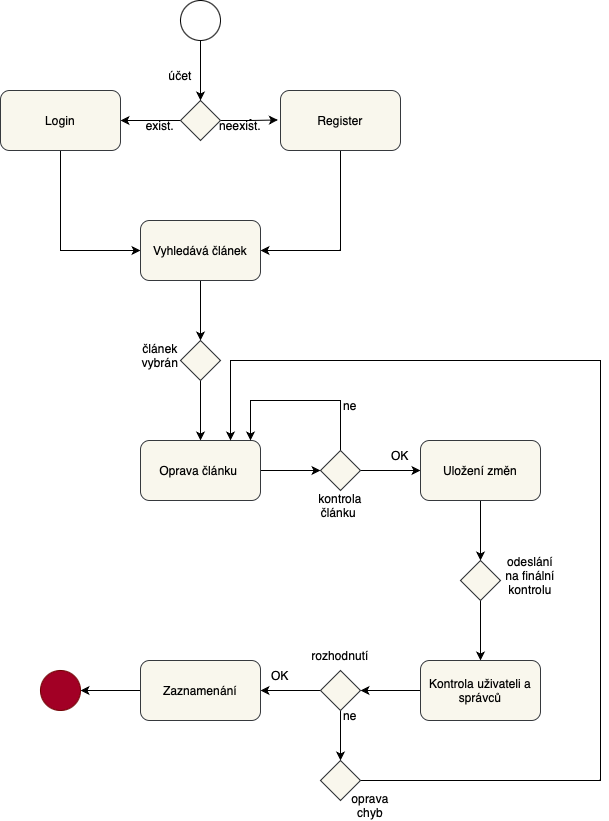

The diagram above was exported from draw.io. Its source (the exported page's mxGraphModel, read from the mxfile embedded in the PNG):
<mxGraphModel dx="954" dy="675" grid="1" gridSize="10" guides="1" tooltips="1" connect="1" arrows="1" fold="1" page="1" pageScale="1" pageWidth="827" pageHeight="1169" math="0" shadow="0">
  <root>
    <mxCell id="0" />
    <mxCell id="1" parent="0" />
    <mxCell id="8QqoD97N3NyJGOmYzk0o-9" style="edgeStyle=orthogonalEdgeStyle;rounded=0;orthogonalLoop=1;jettySize=auto;html=1;entryX=-0.022;entryY=0.491;entryDx=0;entryDy=0;entryPerimeter=0;" edge="1" parent="1" source="8QqoD97N3NyJGOmYzk0o-2" target="8QqoD97N3NyJGOmYzk0o-4">
      <mxGeometry relative="1" as="geometry" />
    </mxCell>
    <mxCell id="8QqoD97N3NyJGOmYzk0o-10" style="edgeStyle=orthogonalEdgeStyle;rounded=0;orthogonalLoop=1;jettySize=auto;html=1;entryX=1;entryY=0.5;entryDx=0;entryDy=0;" edge="1" parent="1" source="8QqoD97N3NyJGOmYzk0o-2" target="8QqoD97N3NyJGOmYzk0o-5">
      <mxGeometry relative="1" as="geometry" />
    </mxCell>
    <mxCell id="8QqoD97N3NyJGOmYzk0o-2" value="" style="rhombus;whiteSpace=wrap;html=1;fillColor=#f9f7ed;strokeColor=#36393d;" vertex="1" parent="1">
      <mxGeometry x="180" y="220" width="40" height="40" as="geometry" />
    </mxCell>
    <mxCell id="8QqoD97N3NyJGOmYzk0o-8" style="edgeStyle=orthogonalEdgeStyle;rounded=0;orthogonalLoop=1;jettySize=auto;html=1;entryX=0.5;entryY=0;entryDx=0;entryDy=0;" edge="1" parent="1" source="8QqoD97N3NyJGOmYzk0o-3" target="8QqoD97N3NyJGOmYzk0o-2">
      <mxGeometry relative="1" as="geometry" />
    </mxCell>
    <mxCell id="8QqoD97N3NyJGOmYzk0o-3" value="" style="ellipse;whiteSpace=wrap;html=1;aspect=fixed;" vertex="1" parent="1">
      <mxGeometry x="180" y="120" width="40" height="40" as="geometry" />
    </mxCell>
    <mxCell id="8QqoD97N3NyJGOmYzk0o-13" style="edgeStyle=orthogonalEdgeStyle;rounded=0;orthogonalLoop=1;jettySize=auto;html=1;entryX=1;entryY=0.5;entryDx=0;entryDy=0;exitX=0.5;exitY=1;exitDx=0;exitDy=0;" edge="1" parent="1" source="8QqoD97N3NyJGOmYzk0o-4" target="8QqoD97N3NyJGOmYzk0o-11">
      <mxGeometry relative="1" as="geometry">
        <Array as="points">
          <mxPoint x="340" y="370" />
        </Array>
      </mxGeometry>
    </mxCell>
    <mxCell id="8QqoD97N3NyJGOmYzk0o-4" value="&lt;font color=&quot;#000000&quot;&gt;Register&lt;/font&gt;" style="rounded=1;whiteSpace=wrap;html=1;fillColor=#f9f7ed;strokeColor=#36393d;" vertex="1" parent="1">
      <mxGeometry x="280" y="210" width="120" height="60" as="geometry" />
    </mxCell>
    <mxCell id="8QqoD97N3NyJGOmYzk0o-12" style="edgeStyle=orthogonalEdgeStyle;rounded=0;orthogonalLoop=1;jettySize=auto;html=1;entryX=0;entryY=0.5;entryDx=0;entryDy=0;exitX=0.5;exitY=1;exitDx=0;exitDy=0;" edge="1" parent="1" source="8QqoD97N3NyJGOmYzk0o-5" target="8QqoD97N3NyJGOmYzk0o-11">
      <mxGeometry relative="1" as="geometry" />
    </mxCell>
    <mxCell id="8QqoD97N3NyJGOmYzk0o-5" value="&lt;font color=&quot;#000000&quot;&gt;Login&lt;/font&gt;" style="rounded=1;whiteSpace=wrap;html=1;fillColor=#f9f7ed;strokeColor=#36393d;" vertex="1" parent="1">
      <mxGeometry y="210" width="120" height="60" as="geometry" />
    </mxCell>
    <mxCell id="8QqoD97N3NyJGOmYzk0o-15" style="edgeStyle=orthogonalEdgeStyle;rounded=0;orthogonalLoop=1;jettySize=auto;html=1;entryX=0.5;entryY=0;entryDx=0;entryDy=0;" edge="1" parent="1" source="8QqoD97N3NyJGOmYzk0o-11" target="8QqoD97N3NyJGOmYzk0o-14">
      <mxGeometry relative="1" as="geometry" />
    </mxCell>
    <mxCell id="8QqoD97N3NyJGOmYzk0o-11" value="&lt;font color=&quot;#000000&quot;&gt;Vyhledává článek&lt;/font&gt;" style="rounded=1;whiteSpace=wrap;html=1;fillColor=#f9f7ed;strokeColor=#36393d;" vertex="1" parent="1">
      <mxGeometry x="140" y="340" width="120" height="60" as="geometry" />
    </mxCell>
    <mxCell id="8QqoD97N3NyJGOmYzk0o-17" style="edgeStyle=orthogonalEdgeStyle;rounded=0;orthogonalLoop=1;jettySize=auto;html=1;entryX=0.5;entryY=0;entryDx=0;entryDy=0;" edge="1" parent="1" source="8QqoD97N3NyJGOmYzk0o-14" target="8QqoD97N3NyJGOmYzk0o-16">
      <mxGeometry relative="1" as="geometry" />
    </mxCell>
    <mxCell id="8QqoD97N3NyJGOmYzk0o-14" value="" style="rhombus;whiteSpace=wrap;html=1;fillColor=#f9f7ed;strokeColor=#36393d;" vertex="1" parent="1">
      <mxGeometry x="180" y="460" width="40" height="40" as="geometry" />
    </mxCell>
    <mxCell id="8QqoD97N3NyJGOmYzk0o-19" style="edgeStyle=orthogonalEdgeStyle;rounded=0;orthogonalLoop=1;jettySize=auto;html=1;entryX=0;entryY=0.5;entryDx=0;entryDy=0;" edge="1" parent="1" source="8QqoD97N3NyJGOmYzk0o-16" target="8QqoD97N3NyJGOmYzk0o-18">
      <mxGeometry relative="1" as="geometry" />
    </mxCell>
    <mxCell id="8QqoD97N3NyJGOmYzk0o-16" value="&lt;font color=&quot;#000000&quot;&gt;Oprava článku&lt;/font&gt;&amp;nbsp;" style="rounded=1;whiteSpace=wrap;html=1;fillColor=#f9f7ed;strokeColor=#36393d;" vertex="1" parent="1">
      <mxGeometry x="140" y="560" width="120" height="60" as="geometry" />
    </mxCell>
    <mxCell id="8QqoD97N3NyJGOmYzk0o-20" style="edgeStyle=orthogonalEdgeStyle;rounded=0;orthogonalLoop=1;jettySize=auto;html=1;" edge="1" parent="1" source="8QqoD97N3NyJGOmYzk0o-18">
      <mxGeometry relative="1" as="geometry">
        <mxPoint x="250" y="560" as="targetPoint" />
        <Array as="points">
          <mxPoint x="340" y="520" />
          <mxPoint x="250" y="520" />
        </Array>
      </mxGeometry>
    </mxCell>
    <mxCell id="8QqoD97N3NyJGOmYzk0o-22" style="edgeStyle=orthogonalEdgeStyle;rounded=0;orthogonalLoop=1;jettySize=auto;html=1;entryX=0;entryY=0.5;entryDx=0;entryDy=0;" edge="1" parent="1" source="8QqoD97N3NyJGOmYzk0o-18" target="8QqoD97N3NyJGOmYzk0o-21">
      <mxGeometry relative="1" as="geometry" />
    </mxCell>
    <mxCell id="8QqoD97N3NyJGOmYzk0o-18" value="" style="rhombus;whiteSpace=wrap;html=1;fillColor=#f9f7ed;strokeColor=#36393d;" vertex="1" parent="1">
      <mxGeometry x="320" y="570" width="40" height="40" as="geometry" />
    </mxCell>
    <mxCell id="8QqoD97N3NyJGOmYzk0o-24" style="edgeStyle=orthogonalEdgeStyle;rounded=0;orthogonalLoop=1;jettySize=auto;html=1;entryX=0.5;entryY=0;entryDx=0;entryDy=0;" edge="1" parent="1" source="8QqoD97N3NyJGOmYzk0o-21" target="8QqoD97N3NyJGOmYzk0o-23">
      <mxGeometry relative="1" as="geometry" />
    </mxCell>
    <mxCell id="8QqoD97N3NyJGOmYzk0o-21" value="&lt;font color=&quot;#000000&quot;&gt;Uložení změn&lt;/font&gt;" style="rounded=1;whiteSpace=wrap;html=1;fillColor=#f9f7ed;strokeColor=#36393d;" vertex="1" parent="1">
      <mxGeometry x="420" y="560" width="120" height="60" as="geometry" />
    </mxCell>
    <mxCell id="8QqoD97N3NyJGOmYzk0o-26" style="edgeStyle=orthogonalEdgeStyle;rounded=0;orthogonalLoop=1;jettySize=auto;html=1;entryX=0.5;entryY=0;entryDx=0;entryDy=0;" edge="1" parent="1" source="8QqoD97N3NyJGOmYzk0o-23" target="8QqoD97N3NyJGOmYzk0o-25">
      <mxGeometry relative="1" as="geometry" />
    </mxCell>
    <mxCell id="8QqoD97N3NyJGOmYzk0o-23" value="" style="rhombus;whiteSpace=wrap;html=1;fillColor=#f9f7ed;strokeColor=#36393d;" vertex="1" parent="1">
      <mxGeometry x="460" y="680" width="40" height="40" as="geometry" />
    </mxCell>
    <mxCell id="8QqoD97N3NyJGOmYzk0o-29" style="edgeStyle=orthogonalEdgeStyle;rounded=0;orthogonalLoop=1;jettySize=auto;html=1;entryX=1;entryY=0.5;entryDx=0;entryDy=0;" edge="1" parent="1" source="8QqoD97N3NyJGOmYzk0o-25" target="8QqoD97N3NyJGOmYzk0o-27">
      <mxGeometry relative="1" as="geometry" />
    </mxCell>
    <mxCell id="8QqoD97N3NyJGOmYzk0o-25" value="&lt;font color=&quot;#000000&quot;&gt;Kontrola uživateli a správců&lt;/font&gt;" style="rounded=1;whiteSpace=wrap;html=1;fillColor=#f9f7ed;strokeColor=#36393d;" vertex="1" parent="1">
      <mxGeometry x="420" y="780" width="120" height="60" as="geometry" />
    </mxCell>
    <mxCell id="8QqoD97N3NyJGOmYzk0o-31" style="edgeStyle=orthogonalEdgeStyle;rounded=0;orthogonalLoop=1;jettySize=auto;html=1;entryX=1;entryY=0.5;entryDx=0;entryDy=0;" edge="1" parent="1" source="8QqoD97N3NyJGOmYzk0o-27" target="8QqoD97N3NyJGOmYzk0o-30">
      <mxGeometry relative="1" as="geometry" />
    </mxCell>
    <mxCell id="8QqoD97N3NyJGOmYzk0o-36" style="edgeStyle=orthogonalEdgeStyle;rounded=0;orthogonalLoop=1;jettySize=auto;html=1;" edge="1" parent="1" source="8QqoD97N3NyJGOmYzk0o-27" target="8QqoD97N3NyJGOmYzk0o-35">
      <mxGeometry relative="1" as="geometry" />
    </mxCell>
    <mxCell id="8QqoD97N3NyJGOmYzk0o-27" value="" style="rhombus;whiteSpace=wrap;html=1;fillColor=#f9f7ed;strokeColor=#36393d;" vertex="1" parent="1">
      <mxGeometry x="320" y="790" width="40" height="40" as="geometry" />
    </mxCell>
    <mxCell id="8QqoD97N3NyJGOmYzk0o-34" style="edgeStyle=orthogonalEdgeStyle;rounded=0;orthogonalLoop=1;jettySize=auto;html=1;entryX=1;entryY=0.5;entryDx=0;entryDy=0;" edge="1" parent="1" source="8QqoD97N3NyJGOmYzk0o-30" target="8QqoD97N3NyJGOmYzk0o-32">
      <mxGeometry relative="1" as="geometry" />
    </mxCell>
    <mxCell id="8QqoD97N3NyJGOmYzk0o-30" value="&lt;font color=&quot;#000000&quot;&gt;Zaznamenání&lt;/font&gt;" style="rounded=1;whiteSpace=wrap;html=1;fillColor=#f9f7ed;strokeColor=#36393d;" vertex="1" parent="1">
      <mxGeometry x="140" y="780" width="120" height="60" as="geometry" />
    </mxCell>
    <mxCell id="8QqoD97N3NyJGOmYzk0o-32" value="" style="ellipse;whiteSpace=wrap;html=1;aspect=fixed;fillColor=#a20025;fontColor=#ffffff;strokeColor=#6F0000;" vertex="1" parent="1">
      <mxGeometry x="40" y="790" width="40" height="40" as="geometry" />
    </mxCell>
    <mxCell id="8QqoD97N3NyJGOmYzk0o-37" style="edgeStyle=orthogonalEdgeStyle;rounded=0;orthogonalLoop=1;jettySize=auto;html=1;entryX=0.75;entryY=0;entryDx=0;entryDy=0;" edge="1" parent="1" source="8QqoD97N3NyJGOmYzk0o-35" target="8QqoD97N3NyJGOmYzk0o-16">
      <mxGeometry relative="1" as="geometry">
        <mxPoint x="240" y="480" as="targetPoint" />
        <Array as="points">
          <mxPoint x="600" y="900" />
          <mxPoint x="600" y="480" />
          <mxPoint x="230" y="480" />
        </Array>
      </mxGeometry>
    </mxCell>
    <mxCell id="8QqoD97N3NyJGOmYzk0o-35" value="" style="rhombus;whiteSpace=wrap;html=1;fillColor=#f9f7ed;strokeColor=#36393d;" vertex="1" parent="1">
      <mxGeometry x="320" y="880" width="40" height="40" as="geometry" />
    </mxCell>
    <mxCell id="8QqoD97N3NyJGOmYzk0o-39" value="účet" style="text;html=1;strokeColor=none;fillColor=none;align=center;verticalAlign=middle;whiteSpace=wrap;rounded=0;" vertex="1" parent="1">
      <mxGeometry x="150" y="180" width="60" height="30" as="geometry" />
    </mxCell>
    <mxCell id="8QqoD97N3NyJGOmYzk0o-40" value="exist." style="text;html=1;strokeColor=none;fillColor=none;align=center;verticalAlign=middle;whiteSpace=wrap;rounded=0;" vertex="1" parent="1">
      <mxGeometry x="130" y="230" width="60" height="30" as="geometry" />
    </mxCell>
    <mxCell id="8QqoD97N3NyJGOmYzk0o-41" value="neexist." style="text;html=1;strokeColor=none;fillColor=none;align=center;verticalAlign=middle;whiteSpace=wrap;rounded=0;" vertex="1" parent="1">
      <mxGeometry x="210" y="230" width="60" height="30" as="geometry" />
    </mxCell>
    <mxCell id="8QqoD97N3NyJGOmYzk0o-42" value="článek vybrán" style="text;html=1;strokeColor=none;fillColor=none;align=center;verticalAlign=middle;whiteSpace=wrap;rounded=0;" vertex="1" parent="1">
      <mxGeometry x="130" y="460" width="60" height="30" as="geometry" />
    </mxCell>
    <mxCell id="8QqoD97N3NyJGOmYzk0o-43" value="kontrola článku&amp;nbsp;" style="text;html=1;strokeColor=none;fillColor=none;align=center;verticalAlign=middle;whiteSpace=wrap;rounded=0;" vertex="1" parent="1">
      <mxGeometry x="310" y="610" width="60" height="30" as="geometry" />
    </mxCell>
    <mxCell id="8QqoD97N3NyJGOmYzk0o-44" value="OK" style="text;html=1;strokeColor=none;fillColor=none;align=center;verticalAlign=middle;whiteSpace=wrap;rounded=0;" vertex="1" parent="1">
      <mxGeometry x="370" y="560" width="60" height="30" as="geometry" />
    </mxCell>
    <mxCell id="8QqoD97N3NyJGOmYzk0o-45" value="ne" style="text;html=1;strokeColor=none;fillColor=none;align=center;verticalAlign=middle;whiteSpace=wrap;rounded=0;" vertex="1" parent="1">
      <mxGeometry x="320" y="510" width="60" height="30" as="geometry" />
    </mxCell>
    <mxCell id="8QqoD97N3NyJGOmYzk0o-46" value="odeslání na finální kontrolu" style="text;html=1;strokeColor=none;fillColor=none;align=center;verticalAlign=middle;whiteSpace=wrap;rounded=0;" vertex="1" parent="1">
      <mxGeometry x="500" y="680" width="60" height="30" as="geometry" />
    </mxCell>
    <mxCell id="8QqoD97N3NyJGOmYzk0o-47" value="rozhodnutí" style="text;html=1;strokeColor=none;fillColor=none;align=center;verticalAlign=middle;whiteSpace=wrap;rounded=0;" vertex="1" parent="1">
      <mxGeometry x="310" y="760" width="60" height="30" as="geometry" />
    </mxCell>
    <mxCell id="8QqoD97N3NyJGOmYzk0o-48" value="OK" style="text;html=1;strokeColor=none;fillColor=none;align=center;verticalAlign=middle;whiteSpace=wrap;rounded=0;" vertex="1" parent="1">
      <mxGeometry x="250" y="780" width="60" height="30" as="geometry" />
    </mxCell>
    <mxCell id="8QqoD97N3NyJGOmYzk0o-49" value="ne" style="text;html=1;strokeColor=none;fillColor=none;align=center;verticalAlign=middle;whiteSpace=wrap;rounded=0;" vertex="1" parent="1">
      <mxGeometry x="320" y="820" width="60" height="30" as="geometry" />
    </mxCell>
    <mxCell id="8QqoD97N3NyJGOmYzk0o-50" value="oprava chyb" style="text;html=1;strokeColor=none;fillColor=none;align=center;verticalAlign=middle;whiteSpace=wrap;rounded=0;" vertex="1" parent="1">
      <mxGeometry x="340" y="910" width="60" height="30" as="geometry" />
    </mxCell>
  </root>
</mxGraphModel>